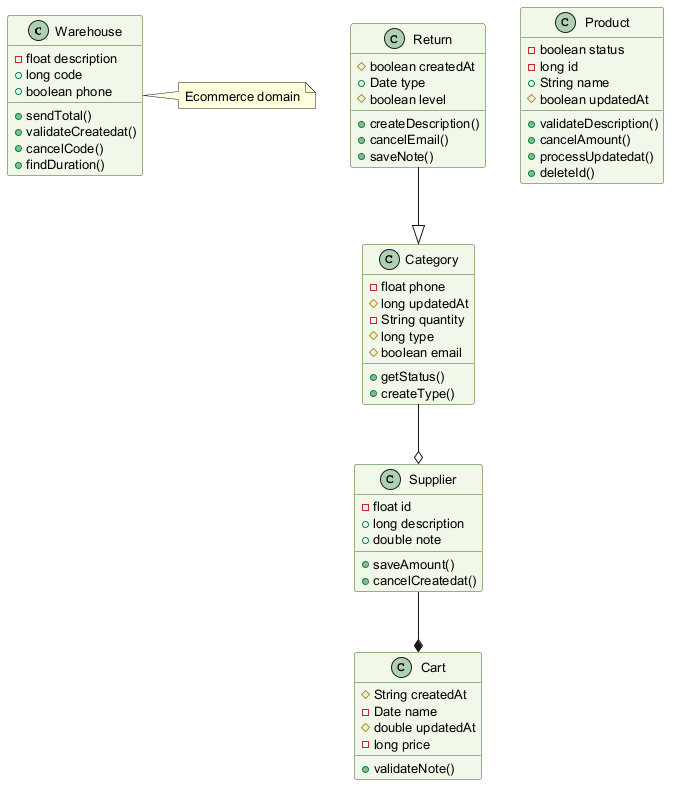

The diagram above was rendered by PlantUML. Its source (embedded in the PNG):
@startuml
skinparam backgroundColor #FFFFFF
skinparam classBackgroundColor #F1F8E9
skinparam classBorderColor #33691E
skinparam defaultFontSize 13
class Warehouse {
  -float description
  +long code
  +boolean phone
  +sendTotal()
  +validateCreatedat()
  +cancelCode()
  +findDuration()
}
class Category {
  -float phone
  #long updatedAt
  -String quantity
  #long type
  #boolean email
  +getStatus()
  +createType()
}
class Return {
  #boolean createdAt
  +Date type
  #boolean level
  +createDescription()
  +cancelEmail()
  +saveNote()
}
class Cart {
  #String createdAt
  -Date name
  #double updatedAt
  -long price
  +validateNote()
}
class Supplier {
  -float id
  +long description
  +double note
  +saveAmount()
  +cancelCreatedat()
}
class Product {
  -boolean status
  -long id
  +String name
  #boolean updatedAt
  +validateDescription()
  +cancelAmount()
  +processUpdatedat()
  +deleteId()
}
Return --|> Category
Supplier --* Cart
Category --o Supplier
note right of Warehouse : Ecommerce domain
@enduml